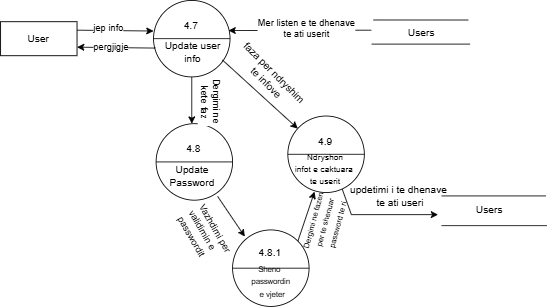

The diagram above was exported from draw.io. Its source (the exported page's mxGraphModel, read from the mxfile embedded in the PNG):
<mxGraphModel dx="913" dy="454" grid="1" gridSize="10" guides="1" tooltips="1" connect="1" arrows="1" fold="1" page="1" pageScale="1" pageWidth="850" pageHeight="1100" math="0" shadow="0">
  <root>
    <mxCell id="0" />
    <mxCell id="1" parent="0" />
    <UserObject label="User" treeRoot="1" id="2">
      <mxCell style="whiteSpace=wrap;html=1;align=center;treeFolding=1;treeMoving=1;newEdgeStyle={&quot;edgeStyle&quot;:&quot;elbowEdgeStyle&quot;,&quot;startArrow&quot;:&quot;none&quot;,&quot;endArrow&quot;:&quot;none&quot;};" vertex="1" parent="1">
        <mxGeometry x="74.13" y="2195" width="90" height="40" as="geometry" />
      </mxCell>
    </UserObject>
    <mxCell id="3" value="" style="endArrow=classic;html=1;rounded=0;exitX=1;exitY=0.25;exitDx=0;exitDy=0;" edge="1" parent="1">
      <mxGeometry width="50" height="50" relative="1" as="geometry">
        <mxPoint x="164.13" y="2205" as="sourcePoint" />
        <mxPoint x="254.13" y="2206" as="targetPoint" />
      </mxGeometry>
    </mxCell>
    <mxCell id="4" value="jep info" style="edgeLabel;html=1;align=center;verticalAlign=middle;resizable=0;points=[];" connectable="0" vertex="1" parent="3">
      <mxGeometry x="-0.1693" y="3" relative="1" as="geometry">
        <mxPoint x="-1" as="offset" />
      </mxGeometry>
    </mxCell>
    <object label="" id="5">
      <mxCell style="shape=lineEllipse;perimeter=ellipsePerimeter;whiteSpace=wrap;html=1;backgroundOutline=1;" vertex="1" parent="1">
        <mxGeometry x="254.13" y="2170" width="90" height="90" as="geometry" />
      </mxCell>
    </object>
    <mxCell id="6" value="4.7" style="text;html=1;align=center;verticalAlign=middle;resizable=0;points=[];autosize=1;strokeColor=none;fillColor=none;" vertex="1" parent="1">
      <mxGeometry x="277.63" y="2185" width="40" height="30" as="geometry" />
    </mxCell>
    <mxCell id="7" value="Update user&lt;br&gt;&lt;div&gt;info&lt;/div&gt;" style="text;html=1;align=center;verticalAlign=middle;resizable=0;points=[];autosize=1;strokeColor=none;fillColor=none;" vertex="1" parent="1">
      <mxGeometry x="255.13" y="2211" width="90" height="40" as="geometry" />
    </mxCell>
    <mxCell id="8" value="" style="endArrow=none;html=1;rounded=0;" edge="1" parent="1">
      <mxGeometry width="50" height="50" relative="1" as="geometry">
        <mxPoint x="512.63" y="2193" as="sourcePoint" />
        <mxPoint x="624.63" y="2193.05" as="targetPoint" />
      </mxGeometry>
    </mxCell>
    <mxCell id="9" value="" style="endArrow=none;html=1;rounded=0;" edge="1" parent="1">
      <mxGeometry width="50" height="50" relative="1" as="geometry">
        <mxPoint x="510.63" y="2221.38" as="sourcePoint" />
        <mxPoint x="626.63" y="2221.38" as="targetPoint" />
      </mxGeometry>
    </mxCell>
    <mxCell id="10" value="Users" style="text;html=1;align=center;verticalAlign=middle;resizable=0;points=[];autosize=1;strokeColor=none;fillColor=none;" vertex="1" parent="1">
      <mxGeometry x="544.13" y="2193.38" width="50" height="30" as="geometry" />
    </mxCell>
    <mxCell id="11" value="" style="endArrow=classic;html=1;rounded=0;entryX=0.98;entryY=0.394;entryDx=0;entryDy=0;entryPerimeter=0;" edge="1" target="5" parent="1">
      <mxGeometry width="50" height="50" relative="1" as="geometry">
        <mxPoint x="510.38" y="2205" as="sourcePoint" />
        <mxPoint x="542.38" y="2253" as="targetPoint" />
        <Array as="points" />
      </mxGeometry>
    </mxCell>
    <mxCell id="12" value="Mer listen e te dhenave&lt;div&gt;te ati userit&lt;/div&gt;" style="edgeLabel;html=1;align=center;verticalAlign=middle;resizable=0;points=[];" connectable="0" vertex="1" parent="11">
      <mxGeometry x="-0.3516" y="1" relative="1" as="geometry">
        <mxPoint x="-22" y="-4" as="offset" />
      </mxGeometry>
    </mxCell>
    <mxCell id="13" value="" style="endArrow=classic;html=1;rounded=0;exitX=0.5;exitY=1;exitDx=0;exitDy=0;" edge="1" source="5" parent="1">
      <mxGeometry width="50" height="50" relative="1" as="geometry">
        <mxPoint x="324.63" y="2296" as="sourcePoint" />
        <mxPoint x="299.13" y="2315" as="targetPoint" />
      </mxGeometry>
    </mxCell>
    <object label="" id="14">
      <mxCell style="shape=lineEllipse;perimeter=ellipsePerimeter;whiteSpace=wrap;html=1;backgroundOutline=1;" vertex="1" parent="1">
        <mxGeometry x="257.13" y="2315" width="90" height="90" as="geometry" />
      </mxCell>
    </object>
    <mxCell id="15" value="4.8" style="text;html=1;align=center;verticalAlign=middle;resizable=0;points=[];autosize=1;strokeColor=none;fillColor=none;" vertex="1" parent="1">
      <mxGeometry x="280.63" y="2330" width="40" height="30" as="geometry" />
    </mxCell>
    <mxCell id="16" value="Update&amp;nbsp;&lt;div&gt;Password&amp;nbsp;&lt;/div&gt;" style="text;html=1;align=center;verticalAlign=middle;resizable=0;points=[];autosize=1;strokeColor=none;fillColor=none;" vertex="1" parent="1">
      <mxGeometry x="260.63" y="2357" width="80" height="40" as="geometry" />
    </mxCell>
    <mxCell id="17" value="" style="endArrow=classic;html=1;rounded=0;" edge="1" parent="1">
      <mxGeometry width="50" height="50" relative="1" as="geometry">
        <mxPoint x="476.13" y="2392" as="sourcePoint" />
        <mxPoint x="588.88" y="2422" as="targetPoint" />
        <Array as="points">
          <mxPoint x="486.88" y="2422" />
        </Array>
      </mxGeometry>
    </mxCell>
    <mxCell id="18" value="" style="endArrow=none;html=1;rounded=0;" edge="1" parent="1">
      <mxGeometry width="50" height="50" relative="1" as="geometry">
        <mxPoint x="592.88" y="2400" as="sourcePoint" />
        <mxPoint x="715.88" y="2400" as="targetPoint" />
      </mxGeometry>
    </mxCell>
    <mxCell id="19" value="" style="endArrow=none;html=1;rounded=0;" edge="1" parent="1">
      <mxGeometry width="50" height="50" relative="1" as="geometry">
        <mxPoint x="592.88" y="2435" as="sourcePoint" />
        <mxPoint x="716.88" y="2435" as="targetPoint" />
      </mxGeometry>
    </mxCell>
    <mxCell id="20" value="Users" style="text;html=1;align=center;verticalAlign=middle;resizable=0;points=[];autosize=1;strokeColor=none;fillColor=none;" vertex="1" parent="1">
      <mxGeometry x="623.88" y="2402" width="50" height="30" as="geometry" />
    </mxCell>
    <mxCell id="21" value="" style="endArrow=classic;html=1;rounded=0;exitX=0.025;exitY=0.623;exitDx=0;exitDy=0;entryX=1;entryY=0.75;entryDx=0;entryDy=0;exitPerimeter=0;" edge="1" source="5" target="2" parent="1">
      <mxGeometry width="50" height="50" relative="1" as="geometry">
        <mxPoint x="254.13" y="2221" as="sourcePoint" />
        <mxPoint x="254.13" y="2276" as="targetPoint" />
      </mxGeometry>
    </mxCell>
    <mxCell id="22" value="pergjigje" style="edgeLabel;html=1;align=center;verticalAlign=middle;resizable=0;points=[];" connectable="0" vertex="1" parent="21">
      <mxGeometry x="0.2803" y="-1" relative="1" as="geometry">
        <mxPoint x="6" as="offset" />
      </mxGeometry>
    </mxCell>
    <mxCell id="23" value="updetimi i te dhenave&amp;nbsp;&lt;div&gt;te ati useri&lt;/div&gt;" style="text;html=1;align=center;verticalAlign=middle;resizable=0;points=[];autosize=1;strokeColor=none;fillColor=none;" vertex="1" parent="1">
      <mxGeometry x="474.13" y="2380" width="140" height="40" as="geometry" />
    </mxCell>
    <object label="" id="24">
      <mxCell style="shape=lineEllipse;perimeter=ellipsePerimeter;whiteSpace=wrap;html=1;backgroundOutline=1;" vertex="1" parent="1">
        <mxGeometry x="412.13" y="2306" width="90" height="90" as="geometry" />
      </mxCell>
    </object>
    <mxCell id="25" value="4.9" style="text;html=1;align=center;verticalAlign=middle;resizable=0;points=[];autosize=1;strokeColor=none;fillColor=none;" vertex="1" parent="1">
      <mxGeometry x="435.63" y="2321" width="40" height="30" as="geometry" />
    </mxCell>
    <mxCell id="26" value="&lt;font style=&quot;font-size: 10px;&quot;&gt;Ndryshon&lt;/font&gt;&lt;div&gt;&lt;font style=&quot;font-size: 10px;&quot;&gt;infot e caktuara&amp;nbsp;&lt;/font&gt;&lt;/div&gt;&lt;div&gt;&lt;span style=&quot;font-size: 10px;&quot;&gt;te userit&lt;/span&gt;&lt;/div&gt;" style="text;html=1;align=center;verticalAlign=middle;resizable=0;points=[];autosize=1;strokeColor=none;fillColor=none;" vertex="1" parent="1">
      <mxGeometry x="410.63" y="2338" width="90" height="60" as="geometry" />
    </mxCell>
    <object label="" id="27">
      <mxCell style="shape=lineEllipse;perimeter=ellipsePerimeter;whiteSpace=wrap;html=1;backgroundOutline=1;" vertex="1" parent="1">
        <mxGeometry x="347.13" y="2440" width="90" height="90" as="geometry" />
      </mxCell>
    </object>
    <mxCell id="28" value="4.8.1" style="text;html=1;align=center;verticalAlign=middle;resizable=0;points=[];autosize=1;strokeColor=none;fillColor=none;" vertex="1" parent="1">
      <mxGeometry x="365.63" y="2452" width="50" height="30" as="geometry" />
    </mxCell>
    <mxCell id="29" value="&lt;font style=&quot;font-size: 9px;&quot;&gt;Sheno&lt;/font&gt;&amp;nbsp;&lt;div&gt;&lt;font style=&quot;font-size: 9px;&quot;&gt;passwordin&lt;/font&gt;&lt;/div&gt;&lt;div&gt;&amp;nbsp;&lt;font style=&quot;font-size: 9px;&quot;&gt;e vjeter&lt;/font&gt;&lt;/div&gt;" style="text;html=1;align=center;verticalAlign=middle;resizable=0;points=[];autosize=1;strokeColor=none;fillColor=none;" vertex="1" parent="1">
      <mxGeometry x="357.13" y="2470" width="70" height="60" as="geometry" />
    </mxCell>
    <mxCell id="30" value="" style="endArrow=classic;html=1;rounded=0;entryX=0.16;entryY=0.087;entryDx=0;entryDy=0;entryPerimeter=0;exitX=0.861;exitY=1.088;exitDx=0;exitDy=0;exitPerimeter=0;" edge="1" source="16" target="27" parent="1">
      <mxGeometry width="50" height="50" relative="1" as="geometry">
        <mxPoint x="324.13" y="2396" as="sourcePoint" />
        <mxPoint x="394.13" y="2397" as="targetPoint" />
        <Array as="points" />
      </mxGeometry>
    </mxCell>
    <mxCell id="31" value="" style="endArrow=classic;html=1;rounded=0;" edge="1" target="24" parent="1">
      <mxGeometry width="50" height="50" relative="1" as="geometry">
        <mxPoint x="335.13" y="2240" as="sourcePoint" />
        <mxPoint x="335.13" y="2295" as="targetPoint" />
      </mxGeometry>
    </mxCell>
    <mxCell id="32" value="" style="endArrow=classic;html=1;rounded=0;entryX=0.366;entryY=0.95;entryDx=0;entryDy=0;entryPerimeter=0;exitX=1;exitY=0;exitDx=0;exitDy=0;" edge="1" source="27" target="26" parent="1">
      <mxGeometry width="50" height="50" relative="1" as="geometry">
        <mxPoint x="339.13" y="2411" as="sourcePoint" />
        <mxPoint x="371.13" y="2458" as="targetPoint" />
        <Array as="points" />
      </mxGeometry>
    </mxCell>
    <mxCell id="33" value="faza per ndryshim&lt;div&gt;&amp;nbsp;te infove&lt;/div&gt;" style="text;html=1;align=center;verticalAlign=middle;resizable=0;points=[];autosize=1;strokeColor=none;fillColor=none;rotation=45;" vertex="1" parent="1">
      <mxGeometry x="330.63" y="2240" width="120" height="40" as="geometry" />
    </mxCell>
    <mxCell id="34" value="&lt;span style=&quot;forced-color-adjust: none; color: rgb(0, 0, 0); font-family: Helvetica; font-style: normal; font-variant-ligatures: normal; font-variant-caps: normal; font-weight: 400; letter-spacing: normal; orphans: 2; text-indent: 0px; text-transform: none; widows: 2; word-spacing: 0px; -webkit-text-stroke-width: 0px; white-space: nowrap; text-decoration-thickness: initial; text-decoration-style: initial; text-decoration-color: initial; font-size: 11px; text-align: center; background-color: rgb(255, 255, 255); float: none; display: inline !important;&quot;&gt;Vazhdimi per&lt;/span&gt;&lt;div style=&quot;forced-color-adjust: none; color: rgb(0, 0, 0); font-family: Helvetica; font-size: 12px; font-style: normal; font-variant-ligatures: normal; font-variant-caps: normal; font-weight: 400; letter-spacing: normal; orphans: 2; text-align: left; text-indent: 0px; text-transform: none; widows: 2; word-spacing: 0px; -webkit-text-stroke-width: 0px; white-space: normal; background-color: rgb(255, 255, 255); text-decoration-thickness: initial; text-decoration-style: initial; text-decoration-color: initial;&quot;&gt;&lt;span style=&quot;forced-color-adjust: none; color: rgb(0, 0, 0); font-family: Helvetica; font-size: 11px; font-style: normal; font-variant-ligatures: normal; font-variant-caps: normal; font-weight: 400; letter-spacing: normal; orphans: 2; text-align: center; text-indent: 0px; text-transform: none; widows: 2; word-spacing: 0px; -webkit-text-stroke-width: 0px; white-space: nowrap; background-color: rgb(255, 255, 255); text-decoration-thickness: initial; text-decoration-style: initial; text-decoration-color: initial; float: none; display: inline !important;&quot;&gt;validimin e&amp;nbsp;&lt;/span&gt;&lt;/div&gt;&lt;div style=&quot;forced-color-adjust: none; color: rgb(0, 0, 0); font-family: Helvetica; font-size: 12px; font-style: normal; font-variant-ligatures: normal; font-variant-caps: normal; font-weight: 400; letter-spacing: normal; orphans: 2; text-align: left; text-indent: 0px; text-transform: none; widows: 2; word-spacing: 0px; -webkit-text-stroke-width: 0px; white-space: normal; background-color: rgb(255, 255, 255); text-decoration-thickness: initial; text-decoration-style: initial; text-decoration-color: initial;&quot;&gt;&lt;span style=&quot;forced-color-adjust: none; color: rgb(0, 0, 0); font-family: Helvetica; font-size: 11px; font-style: normal; font-variant-ligatures: normal; font-variant-caps: normal; font-weight: 400; letter-spacing: normal; orphans: 2; text-align: center; text-indent: 0px; text-transform: none; widows: 2; word-spacing: 0px; -webkit-text-stroke-width: 0px; white-space: nowrap; background-color: rgb(255, 255, 255); text-decoration-thickness: initial; text-decoration-style: initial; text-decoration-color: initial; float: none; display: inline !important;&quot;&gt;passwordit&lt;/span&gt;&lt;/div&gt;" style="text;whiteSpace=wrap;html=1;rotation=60;" vertex="1" parent="1">
      <mxGeometry x="282.63" y="2420" width="70" height="50" as="geometry" />
    </mxCell>
    <mxCell id="35" value="&lt;span style=&quot;forced-color-adjust: none; color: rgb(0, 0, 0); font-family: Helvetica; font-style: normal; font-variant-ligatures: normal; font-variant-caps: normal; font-weight: 400; letter-spacing: normal; orphans: 2; text-indent: 0px; text-transform: none; widows: 2; word-spacing: 0px; -webkit-text-stroke-width: 0px; white-space: nowrap; text-decoration-thickness: initial; text-decoration-style: initial; text-decoration-color: initial; font-size: 11px; text-align: center; background-color: rgb(255, 255, 255); float: none; display: inline !important;&quot;&gt;Dergimi ne&amp;nbsp;&lt;/span&gt;&lt;div style=&quot;forced-color-adjust: none; color: rgb(0, 0, 0); font-family: Helvetica; font-size: 12px; font-style: normal; font-variant-ligatures: normal; font-variant-caps: normal; font-weight: 400; letter-spacing: normal; orphans: 2; text-align: left; text-indent: 0px; text-transform: none; widows: 2; word-spacing: 0px; -webkit-text-stroke-width: 0px; white-space: normal; background-color: rgb(255, 255, 255); text-decoration-thickness: initial; text-decoration-style: initial; text-decoration-color: initial;&quot;&gt;&lt;span style=&quot;forced-color-adjust: none; color: rgb(0, 0, 0); font-family: Helvetica; font-size: 11px; font-style: normal; font-variant-ligatures: normal; font-variant-caps: normal; font-weight: 400; letter-spacing: normal; orphans: 2; text-align: center; text-indent: 0px; text-transform: none; widows: 2; word-spacing: 0px; -webkit-text-stroke-width: 0px; white-space: nowrap; background-color: rgb(255, 255, 255); text-decoration-thickness: initial; text-decoration-style: initial; text-decoration-color: initial; float: none; display: inline !important;&quot;&gt;&amp;nbsp; &amp;nbsp;kete faz&lt;/span&gt;&lt;/div&gt;" style="text;whiteSpace=wrap;html=1;rotation=90;" vertex="1" parent="1">
      <mxGeometry x="288.95" y="2263.69" width="57.37" height="50" as="geometry" />
    </mxCell>
    <mxCell id="36" value="&lt;font style=&quot;font-size: 9px;&quot;&gt;Dergimi ne fazen&amp;nbsp;&lt;/font&gt;&lt;div&gt;&lt;font style=&quot;font-size: 9px;&quot;&gt;per te shenuar&lt;/font&gt;&lt;/div&gt;&lt;div&gt;&lt;font style=&quot;font-size: 9px;&quot;&gt;&amp;nbsp;password te ri&lt;/font&gt;&lt;/div&gt;" style="text;html=1;align=center;verticalAlign=middle;resizable=0;points=[];autosize=1;strokeColor=none;fillColor=none;rotation=-75;" vertex="1" parent="1">
      <mxGeometry x="410.63" y="2402" width="90" height="60" as="geometry" />
    </mxCell>
  </root>
</mxGraphModel>